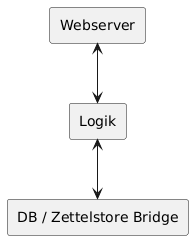

The diagram above was rendered by PlantUML. Its source (embedded in the PNG):
@startuml
rectangle "Webserver" as Webserver
rectangle "Logik" as Logik
rectangle "DB / Zettelstore Bridge" as DB


Webserver <--> Logik

Logik <--> DB
@enduml